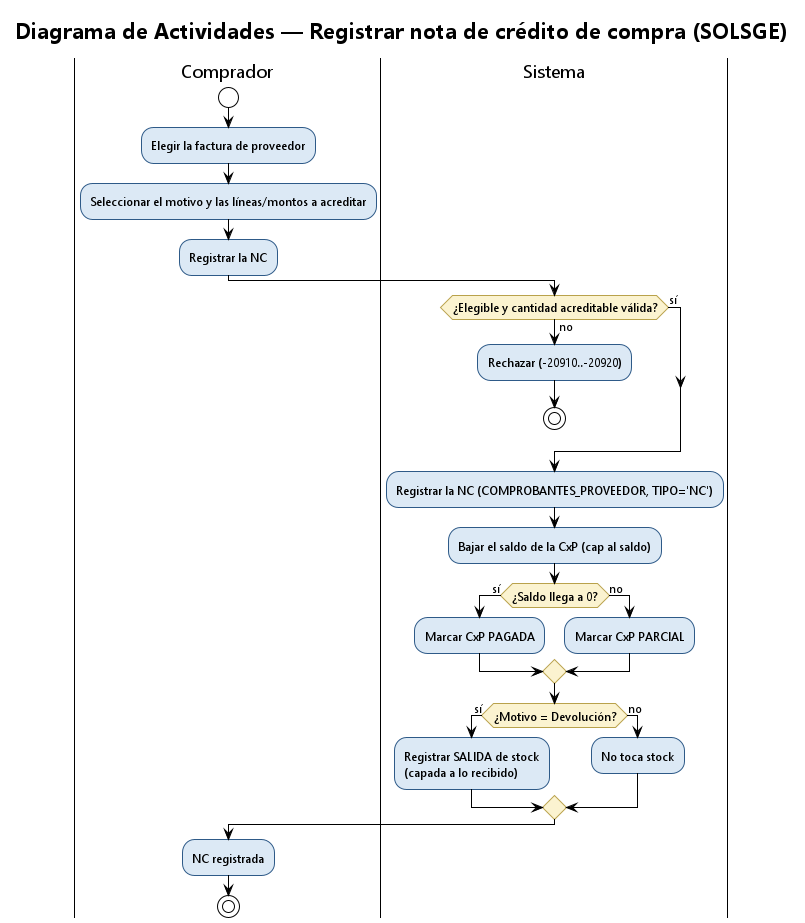

The diagram above was rendered by PlantUML. Its source (embedded in the PNG):
@startuml actividad_nc_compra
!theme plain
skinparam backgroundColor #FFFFFF
skinparam shadowing false
skinparam DefaultFontName Segoe UI
skinparam ActivityFontSize 12
skinparam activity {
  BackgroundColor #DCE9F5
  BorderColor #2E5A88
  DiamondBackgroundColor #FBF3D0
  DiamondBorderColor #B9A24B
  ArrowColor #34506B }
title Diagrama de Actividades — Registrar nota de crédito de compra (SOLSGE)

|Comprador|
start
:Elegir la factura de proveedor;
:Seleccionar el motivo y las líneas/montos a acreditar;
:Registrar la NC;
|Sistema|
if (¿Elegible y cantidad acreditable válida?) then (no)
  :Rechazar (-20910..-20920);
  stop
else (sí)
endif
:Registrar la NC (COMPROBANTES_PROVEEDOR, TIPO='NC');
:Bajar el saldo de la CxP (cap al saldo);
if (¿Saldo llega a 0?) then (sí)
  :Marcar CxP PAGADA;
else (no)
  :Marcar CxP PARCIAL;
endif
if (¿Motivo = Devolución?) then (sí)
  :Registrar SALIDA de stock\n(capada a lo recibido);
else (no)
  :No toca stock;
endif
|Comprador|
:NC registrada;
stop
@enduml